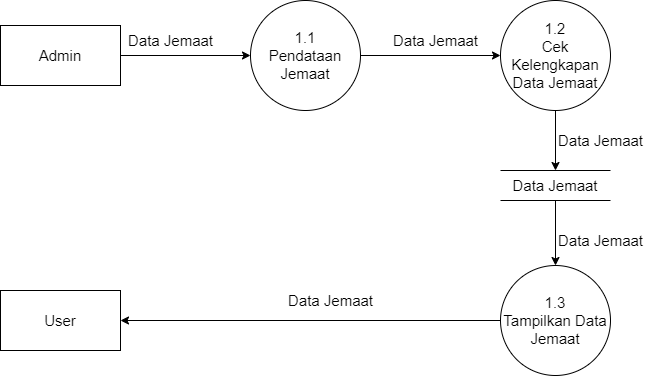

The diagram above was exported from draw.io. Its source (the exported page's mxGraphModel, read from the mxfile embedded in the PNG):
<mxGraphModel dx="1038" dy="641" grid="1" gridSize="10" guides="1" tooltips="1" connect="1" arrows="1" fold="1" page="1" pageScale="1" pageWidth="850" pageHeight="1100" math="0" shadow="0">
  <root>
    <mxCell id="0" />
    <mxCell id="1" parent="0" />
    <mxCell id="UDnqrA_C1cQauOaU-5pS-4" style="edgeStyle=orthogonalEdgeStyle;rounded=0;orthogonalLoop=1;jettySize=auto;html=1;exitX=1;exitY=0.5;exitDx=0;exitDy=0;entryX=0;entryY=0.5;entryDx=0;entryDy=0;fontSize=15;" parent="1" source="whsrqwL-aObsQXkIFfXk-1" target="whsrqwL-aObsQXkIFfXk-2" edge="1">
      <mxGeometry relative="1" as="geometry" />
    </mxCell>
    <mxCell id="whsrqwL-aObsQXkIFfXk-1" value="Admin" style="rounded=0;whiteSpace=wrap;html=1;fontSize=15;" parent="1" vertex="1">
      <mxGeometry x="40" y="175" width="120" height="60" as="geometry" />
    </mxCell>
    <mxCell id="UDnqrA_C1cQauOaU-5pS-5" style="edgeStyle=orthogonalEdgeStyle;rounded=0;orthogonalLoop=1;jettySize=auto;html=1;entryX=0;entryY=0.5;entryDx=0;entryDy=0;fontSize=15;" parent="1" source="whsrqwL-aObsQXkIFfXk-2" target="UDnqrA_C1cQauOaU-5pS-1" edge="1">
      <mxGeometry relative="1" as="geometry">
        <mxPoint x="450.00000000000205" y="205" as="sourcePoint" />
      </mxGeometry>
    </mxCell>
    <mxCell id="whsrqwL-aObsQXkIFfXk-2" value="1.1&lt;br&gt;Pendataan Jemaat" style="ellipse;whiteSpace=wrap;html=1;aspect=fixed;fontSize=15;" parent="1" vertex="1">
      <mxGeometry x="290" y="150" width="110" height="110" as="geometry" />
    </mxCell>
    <mxCell id="UDnqrA_C1cQauOaU-5pS-7" style="edgeStyle=orthogonalEdgeStyle;rounded=0;orthogonalLoop=1;jettySize=auto;html=1;exitX=0.5;exitY=1;exitDx=0;exitDy=0;entryX=0.5;entryY=0;entryDx=0;entryDy=0;fontSize=15;" parent="1" source="UDnqrA_C1cQauOaU-5pS-1" target="UDnqrA_C1cQauOaU-5pS-6" edge="1">
      <mxGeometry relative="1" as="geometry" />
    </mxCell>
    <mxCell id="UDnqrA_C1cQauOaU-5pS-1" value="1.2&lt;br&gt;Cek Kelengkapan Data Jemaat" style="ellipse;whiteSpace=wrap;html=1;aspect=fixed;fontSize=15;" parent="1" vertex="1">
      <mxGeometry x="540" y="150" width="110" height="110" as="geometry" />
    </mxCell>
    <mxCell id="UDnqrA_C1cQauOaU-5pS-9" style="edgeStyle=orthogonalEdgeStyle;rounded=0;orthogonalLoop=1;jettySize=auto;html=1;exitX=0;exitY=0.5;exitDx=0;exitDy=0;entryX=1;entryY=0.5;entryDx=0;entryDy=0;fontSize=15;" parent="1" source="UDnqrA_C1cQauOaU-5pS-2" target="UDnqrA_C1cQauOaU-5pS-3" edge="1">
      <mxGeometry relative="1" as="geometry" />
    </mxCell>
    <mxCell id="UDnqrA_C1cQauOaU-5pS-2" value="1.3&lt;br&gt;Tampilkan Data Jemaat" style="ellipse;whiteSpace=wrap;html=1;aspect=fixed;fontSize=15;" parent="1" vertex="1">
      <mxGeometry x="540" y="415" width="110" height="110" as="geometry" />
    </mxCell>
    <mxCell id="UDnqrA_C1cQauOaU-5pS-3" value="User" style="rounded=0;whiteSpace=wrap;html=1;fontSize=15;" parent="1" vertex="1">
      <mxGeometry x="40" y="440" width="120" height="60" as="geometry" />
    </mxCell>
    <mxCell id="UDnqrA_C1cQauOaU-5pS-8" style="edgeStyle=orthogonalEdgeStyle;rounded=0;orthogonalLoop=1;jettySize=auto;html=1;exitX=0.5;exitY=1;exitDx=0;exitDy=0;entryX=0.5;entryY=0;entryDx=0;entryDy=0;fontSize=15;" parent="1" source="UDnqrA_C1cQauOaU-5pS-6" target="UDnqrA_C1cQauOaU-5pS-2" edge="1">
      <mxGeometry relative="1" as="geometry" />
    </mxCell>
    <mxCell id="UDnqrA_C1cQauOaU-5pS-6" value="Data Jemaat" style="shape=partialRectangle;whiteSpace=wrap;html=1;left=0;right=0;fillColor=none;fontSize=15;" parent="1" vertex="1">
      <mxGeometry x="540" y="320" width="110" height="30" as="geometry" />
    </mxCell>
    <mxCell id="UDnqrA_C1cQauOaU-5pS-10" value="Data Jemaat" style="text;html=1;align=center;verticalAlign=middle;resizable=0;points=[];autosize=1;strokeColor=none;fillColor=none;fontSize=15;" parent="1" vertex="1">
      <mxGeometry x="160" y="180" width="100" height="20" as="geometry" />
    </mxCell>
    <mxCell id="UDnqrA_C1cQauOaU-5pS-11" value="Data Jemaat" style="text;html=1;align=center;verticalAlign=middle;resizable=0;points=[];autosize=1;strokeColor=none;fillColor=none;fontSize=15;" parent="1" vertex="1">
      <mxGeometry x="425" y="180" width="100" height="20" as="geometry" />
    </mxCell>
    <mxCell id="UDnqrA_C1cQauOaU-5pS-12" value="Data Jemaat" style="text;html=1;align=center;verticalAlign=middle;resizable=0;points=[];autosize=1;strokeColor=none;fillColor=none;fontSize=15;" parent="1" vertex="1">
      <mxGeometry x="590" y="280" width="100" height="20" as="geometry" />
    </mxCell>
    <mxCell id="UDnqrA_C1cQauOaU-5pS-13" value="Data Jemaat" style="text;html=1;align=center;verticalAlign=middle;resizable=0;points=[];autosize=1;strokeColor=none;fillColor=none;fontSize=15;" parent="1" vertex="1">
      <mxGeometry x="590" y="380" width="100" height="20" as="geometry" />
    </mxCell>
    <mxCell id="UDnqrA_C1cQauOaU-5pS-14" value="Data Jemaat" style="text;html=1;align=center;verticalAlign=middle;resizable=0;points=[];autosize=1;strokeColor=none;fillColor=none;fontSize=15;" parent="1" vertex="1">
      <mxGeometry x="320" y="440" width="100" height="20" as="geometry" />
    </mxCell>
  </root>
</mxGraphModel>